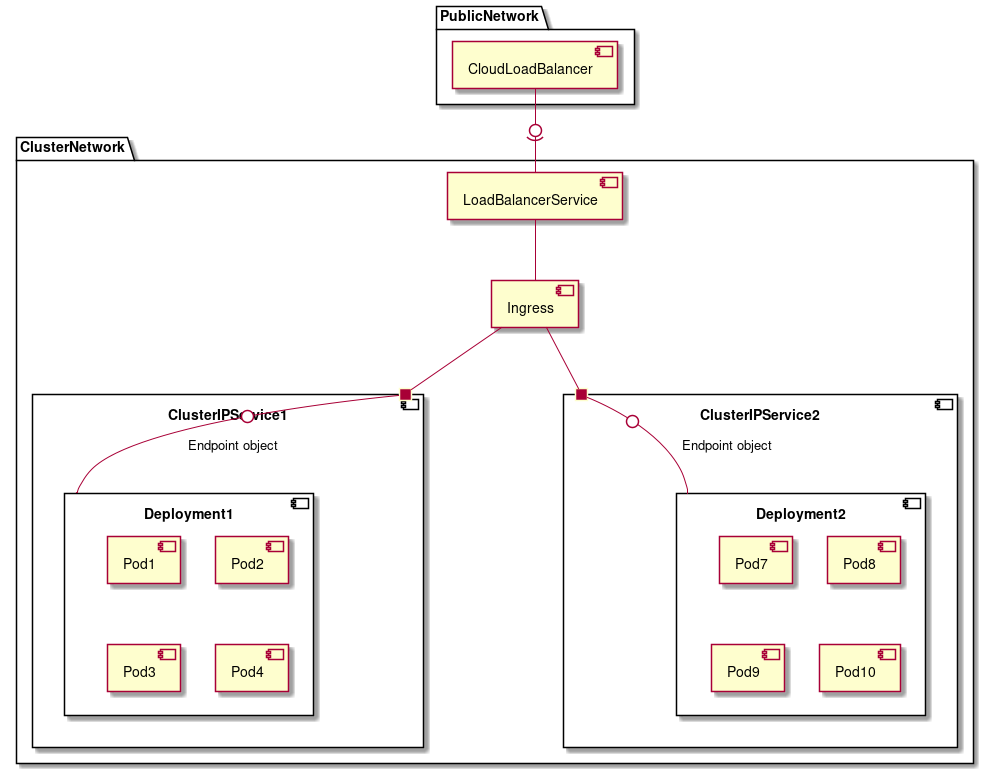

The diagram above was rendered by PlantUML. Its source (embedded in the PNG):
@startuml
hide empty methods
hide empty attributes

package ClusterNetwork {
    component LoadBalancerService
    component Ingress
    component ClusterIPService1 {
        port " " as port1
        component Deployment1 {
            component Pod1
            component Pod2
            component Pod3
            component Pod4
        }

    }
    component ClusterIPService2 {
        port " " as port2
        component Deployment2 {
            component Pod7
            component Pod8
            component Pod9
            component Pod10
        }

    }
}
package PublicNetwork {
    component CloudLoadBalancer
}


CloudLoadBalancer -0)- LoadBalancerService
LoadBalancerService -d- Ingress
Ingress -d- port1
Ingress -d- port2
port1 -l0- Deployment1 : Endpoint object
port2 -0- Deployment2 : Endpoint object
@enduml